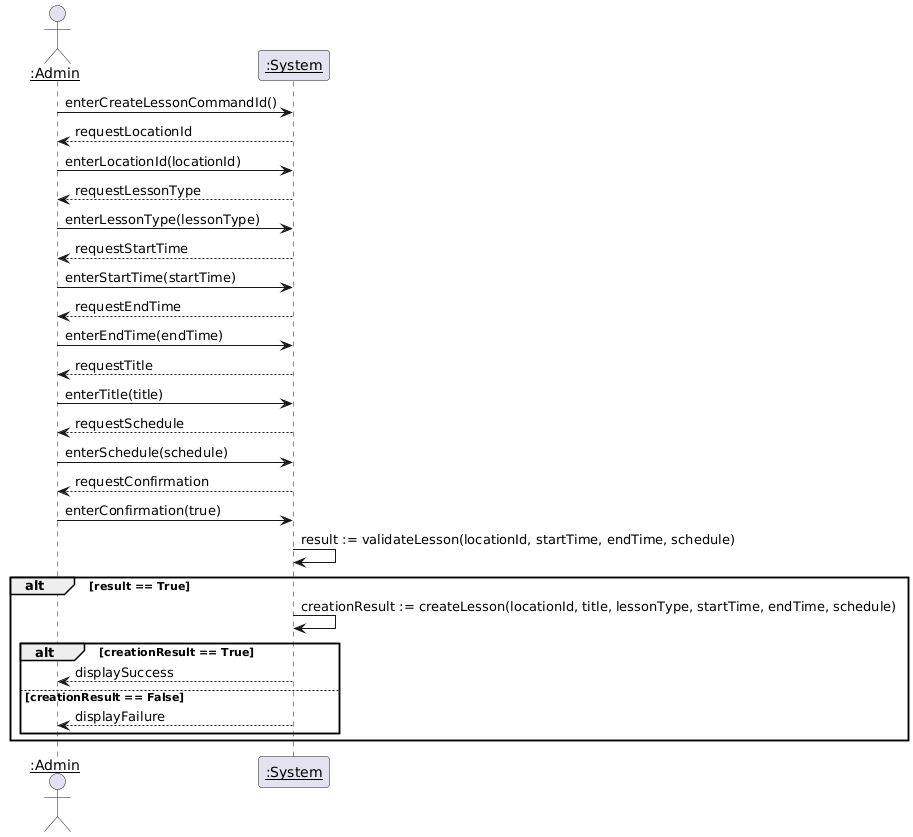

The diagram above was rendered by PlantUML. Its source (embedded in the PNG):
@startuml
actor "<u>:Admin" as admin
participant "<u>:System" as system

admin -> system : enterCreateLessonCommandId()
system --> admin : requestLocationId
admin -> system : enterLocationId(locationId)
system --> admin : requestLessonType
admin -> system : enterLessonType(lessonType)
system --> admin : requestStartTime
admin -> system : enterStartTime(startTime)
system --> admin : requestEndTime
admin -> system : enterEndTime(endTime)
system --> admin : requestTitle
admin -> system : enterTitle(title)
system --> admin : requestSchedule
admin -> system : enterSchedule(schedule)
system --> admin : requestConfirmation
admin -> system : enterConfirmation(true)
system -> system : result := validateLesson(locationId, startTime, endTime, schedule)
alt result == True
    system -> system : creationResult := createLesson(locationId, title, lessonType, startTime, endTime, schedule)
    alt creationResult == True
        system --> admin : displaySuccess
    else creationResult == False
        system --> admin : displayFailure
    end
end
@enduml